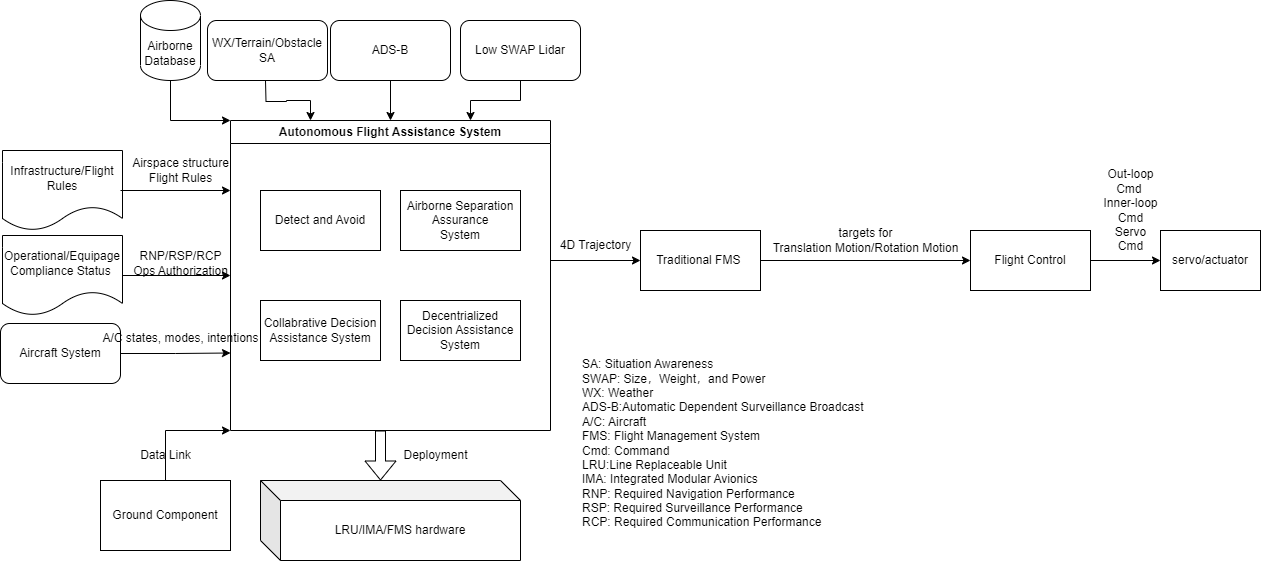

The diagram above was exported from draw.io. Its source (the exported page's mxGraphModel, read from the mxfile embedded in the PNG):
<mxGraphModel dx="1166" dy="668" grid="1" gridSize="10" guides="1" tooltips="1" connect="1" arrows="1" fold="1" page="1" pageScale="1" pageWidth="827" pageHeight="1169" math="0" shadow="0">
  <root>
    <mxCell id="0" />
    <mxCell id="1" parent="0" />
    <mxCell id="8l96-yP4dUcTK6vM3qxB-1" value="Autonomous Flight Assistance System" style="swimlane;whiteSpace=wrap;html=1;" parent="1" vertex="1">
      <mxGeometry x="230" y="190" width="320" height="310" as="geometry" />
    </mxCell>
    <mxCell id="8l96-yP4dUcTK6vM3qxB-3" value="Detect and Avoid" style="rounded=0;whiteSpace=wrap;html=1;" parent="8l96-yP4dUcTK6vM3qxB-1" vertex="1">
      <mxGeometry x="30" y="70" width="120" height="60" as="geometry" />
    </mxCell>
    <mxCell id="8l96-yP4dUcTK6vM3qxB-4" value="Airborne Separation Assurance&lt;br/&gt;System" style="rounded=0;whiteSpace=wrap;html=1;" parent="8l96-yP4dUcTK6vM3qxB-1" vertex="1">
      <mxGeometry x="170" y="70" width="120" height="60" as="geometry" />
    </mxCell>
    <mxCell id="8l96-yP4dUcTK6vM3qxB-5" value="Collabrative Decision Assistance System" style="rounded=0;whiteSpace=wrap;html=1;" parent="8l96-yP4dUcTK6vM3qxB-1" vertex="1">
      <mxGeometry x="30" y="180" width="120" height="60" as="geometry" />
    </mxCell>
    <mxCell id="8l96-yP4dUcTK6vM3qxB-6" value="Decentrialized Decision Assistance System" style="rounded=0;whiteSpace=wrap;html=1;" parent="8l96-yP4dUcTK6vM3qxB-1" vertex="1">
      <mxGeometry x="170" y="180" width="120" height="60" as="geometry" />
    </mxCell>
    <mxCell id="8l96-yP4dUcTK6vM3qxB-25" value="" style="shape=flexArrow;endArrow=classic;html=1;rounded=0;entryX=0;entryY=0;entryDx=120;entryDy=0;entryPerimeter=0;" parent="8l96-yP4dUcTK6vM3qxB-1" target="8l96-yP4dUcTK6vM3qxB-24" edge="1">
      <mxGeometry width="50" height="50" relative="1" as="geometry">
        <mxPoint x="150" y="310" as="sourcePoint" />
        <mxPoint x="200" y="230" as="targetPoint" />
      </mxGeometry>
    </mxCell>
    <mxCell id="8l96-yP4dUcTK6vM3qxB-7" value="" style="endArrow=classic;html=1;rounded=0;entryX=0;entryY=0.5;entryDx=0;entryDy=0;" parent="1" target="8l96-yP4dUcTK6vM3qxB-8" edge="1">
      <mxGeometry width="50" height="50" relative="1" as="geometry">
        <mxPoint x="550" y="330" as="sourcePoint" />
        <mxPoint x="600" y="280" as="targetPoint" />
      </mxGeometry>
    </mxCell>
    <mxCell id="8l96-yP4dUcTK6vM3qxB-8" value="Traditional FMS&amp;nbsp;" style="rounded=0;whiteSpace=wrap;html=1;" parent="1" vertex="1">
      <mxGeometry x="640" y="300" width="120" height="60" as="geometry" />
    </mxCell>
    <mxCell id="8l96-yP4dUcTK6vM3qxB-9" value="4D Trajectory" style="text;html=1;align=center;verticalAlign=middle;resizable=0;points=[];autosize=1;strokeColor=none;fillColor=none;" parent="1" vertex="1">
      <mxGeometry x="550" y="300" width="90" height="30" as="geometry" />
    </mxCell>
    <mxCell id="8l96-yP4dUcTK6vM3qxB-10" value="Flight Control" style="rounded=0;whiteSpace=wrap;html=1;" parent="1" vertex="1">
      <mxGeometry x="970" y="300" width="120" height="60" as="geometry" />
    </mxCell>
    <mxCell id="8l96-yP4dUcTK6vM3qxB-11" value="" style="endArrow=classic;html=1;rounded=0;" parent="1" target="8l96-yP4dUcTK6vM3qxB-10" edge="1">
      <mxGeometry width="50" height="50" relative="1" as="geometry">
        <mxPoint x="760" y="330" as="sourcePoint" />
        <mxPoint x="810" y="280" as="targetPoint" />
      </mxGeometry>
    </mxCell>
    <mxCell id="8l96-yP4dUcTK6vM3qxB-12" value="targets for &lt;br&gt;Translation Motion/Rotation Motion" style="text;html=1;align=center;verticalAlign=middle;resizable=0;points=[];autosize=1;strokeColor=none;fillColor=none;" parent="1" vertex="1">
      <mxGeometry x="760" y="290" width="210" height="40" as="geometry" />
    </mxCell>
    <mxCell id="8l96-yP4dUcTK6vM3qxB-13" value="servo/actuator" style="rounded=0;whiteSpace=wrap;html=1;" parent="1" vertex="1">
      <mxGeometry x="1160" y="300" width="100" height="60" as="geometry" />
    </mxCell>
    <mxCell id="8l96-yP4dUcTK6vM3qxB-14" value="" style="endArrow=classic;html=1;rounded=0;entryX=0;entryY=0.5;entryDx=0;entryDy=0;" parent="1" target="8l96-yP4dUcTK6vM3qxB-13" edge="1">
      <mxGeometry width="50" height="50" relative="1" as="geometry">
        <mxPoint x="1090" y="330" as="sourcePoint" />
        <mxPoint x="1140" y="280" as="targetPoint" />
      </mxGeometry>
    </mxCell>
    <mxCell id="8l96-yP4dUcTK6vM3qxB-15" value="Out-loop&lt;br/&gt;Cmd&amp;nbsp;&lt;br&gt;Inner-loop&lt;br/&gt;Cmd&lt;br&gt;Servo&lt;br/&gt;Cmd" style="text;html=1;align=center;verticalAlign=middle;resizable=0;points=[];autosize=1;strokeColor=none;fillColor=none;" parent="1" vertex="1">
      <mxGeometry x="1090" y="230" width="80" height="100" as="geometry" />
    </mxCell>
    <mxCell id="8l96-yP4dUcTK6vM3qxB-19" value="" style="edgeStyle=orthogonalEdgeStyle;rounded=0;orthogonalLoop=1;jettySize=auto;html=1;entryX=0.25;entryY=0;entryDx=0;entryDy=0;" parent="1" target="8l96-yP4dUcTK6vM3qxB-1" edge="1">
      <mxGeometry relative="1" as="geometry">
        <mxPoint x="265" y="150" as="sourcePoint" />
      </mxGeometry>
    </mxCell>
    <mxCell id="8l96-yP4dUcTK6vM3qxB-23" value="" style="edgeStyle=orthogonalEdgeStyle;rounded=0;orthogonalLoop=1;jettySize=auto;html=1;entryX=0.5;entryY=0;entryDx=0;entryDy=0;" parent="1" source="8l96-yP4dUcTK6vM3qxB-17" target="8l96-yP4dUcTK6vM3qxB-1" edge="1">
      <mxGeometry relative="1" as="geometry">
        <mxPoint x="370" y="220" as="targetPoint" />
      </mxGeometry>
    </mxCell>
    <mxCell id="8l96-yP4dUcTK6vM3qxB-17" value="ADS-B" style="rounded=1;whiteSpace=wrap;html=1;" parent="1" vertex="1">
      <mxGeometry x="330" y="90" width="120" height="60" as="geometry" />
    </mxCell>
    <mxCell id="8l96-yP4dUcTK6vM3qxB-21" value="" style="edgeStyle=orthogonalEdgeStyle;rounded=0;orthogonalLoop=1;jettySize=auto;html=1;entryX=0.75;entryY=0;entryDx=0;entryDy=0;" parent="1" source="8l96-yP4dUcTK6vM3qxB-18" target="8l96-yP4dUcTK6vM3qxB-1" edge="1">
      <mxGeometry relative="1" as="geometry">
        <mxPoint x="520" y="150" as="targetPoint" />
      </mxGeometry>
    </mxCell>
    <mxCell id="8l96-yP4dUcTK6vM3qxB-18" value="Low SWAP Lidar" style="rounded=1;whiteSpace=wrap;html=1;" parent="1" vertex="1">
      <mxGeometry x="460" y="90" width="120" height="60" as="geometry" />
    </mxCell>
    <mxCell id="8l96-yP4dUcTK6vM3qxB-24" value="LRU/IMA/FMS hardware" style="shape=cube;whiteSpace=wrap;html=1;boundedLbl=1;backgroundOutline=1;darkOpacity=0.05;darkOpacity2=0.1;" parent="1" vertex="1">
      <mxGeometry x="260" y="550" width="260" height="80" as="geometry" />
    </mxCell>
    <mxCell id="8l96-yP4dUcTK6vM3qxB-26" value="Deployment" style="text;html=1;align=center;verticalAlign=middle;resizable=0;points=[];autosize=1;strokeColor=none;fillColor=none;" parent="1" vertex="1">
      <mxGeometry x="390" y="510" width="90" height="30" as="geometry" />
    </mxCell>
    <mxCell id="8l96-yP4dUcTK6vM3qxB-27" value="Airborne Database" style="shape=cylinder3;whiteSpace=wrap;html=1;boundedLbl=1;backgroundOutline=1;size=15;" parent="1" vertex="1">
      <mxGeometry x="140" y="70" width="60" height="80" as="geometry" />
    </mxCell>
    <mxCell id="8l96-yP4dUcTK6vM3qxB-28" value="" style="endArrow=classic;html=1;rounded=0;entryX=0;entryY=0;entryDx=0;entryDy=0;exitX=0.5;exitY=1;exitDx=0;exitDy=0;exitPerimeter=0;" parent="1" source="8l96-yP4dUcTK6vM3qxB-27" target="8l96-yP4dUcTK6vM3qxB-1" edge="1">
      <mxGeometry width="50" height="50" relative="1" as="geometry">
        <mxPoint x="170" y="270" as="sourcePoint" />
        <mxPoint x="220" y="220" as="targetPoint" />
        <Array as="points">
          <mxPoint x="170" y="190" />
        </Array>
      </mxGeometry>
    </mxCell>
    <mxCell id="8l96-yP4dUcTK6vM3qxB-30" value="" style="edgeStyle=orthogonalEdgeStyle;rounded=0;orthogonalLoop=1;jettySize=auto;html=1;entryX=0;entryY=0.75;entryDx=0;entryDy=0;" parent="1" source="8l96-yP4dUcTK6vM3qxB-29" target="8l96-yP4dUcTK6vM3qxB-1" edge="1">
      <mxGeometry relative="1" as="geometry" />
    </mxCell>
    <mxCell id="8l96-yP4dUcTK6vM3qxB-29" value="Aircraft System" style="rounded=1;whiteSpace=wrap;html=1;" parent="1" vertex="1">
      <mxGeometry y="393" width="120" height="60" as="geometry" />
    </mxCell>
    <mxCell id="8l96-yP4dUcTK6vM3qxB-31" value="Ground Component" style="rounded=0;whiteSpace=wrap;html=1;" parent="1" vertex="1">
      <mxGeometry x="100" y="550" width="130" height="70" as="geometry" />
    </mxCell>
    <mxCell id="8l96-yP4dUcTK6vM3qxB-32" value="" style="endArrow=classic;html=1;rounded=0;entryX=0;entryY=1;entryDx=0;entryDy=0;exitX=0.5;exitY=0;exitDx=0;exitDy=0;" parent="1" source="8l96-yP4dUcTK6vM3qxB-31" target="8l96-yP4dUcTK6vM3qxB-1" edge="1">
      <mxGeometry width="50" height="50" relative="1" as="geometry">
        <mxPoint x="140" y="550" as="sourcePoint" />
        <mxPoint x="190" y="500" as="targetPoint" />
        <Array as="points">
          <mxPoint x="165" y="500" />
        </Array>
      </mxGeometry>
    </mxCell>
    <mxCell id="PKU2bSzV1nXFBNkiv6Mk-2" value="A/C states, modes, intentions" style="text;html=1;align=center;verticalAlign=middle;resizable=0;points=[];autosize=1;strokeColor=none;fillColor=none;" parent="1" vertex="1">
      <mxGeometry x="90" y="393" width="180" height="30" as="geometry" />
    </mxCell>
    <mxCell id="PKU2bSzV1nXFBNkiv6Mk-3" value="Infrastructure/Flight Rules" style="shape=document;whiteSpace=wrap;html=1;boundedLbl=1;" parent="1" vertex="1">
      <mxGeometry x="2" y="220" width="120" height="80" as="geometry" />
    </mxCell>
    <mxCell id="PKU2bSzV1nXFBNkiv6Mk-6" value="" style="endArrow=classic;html=1;rounded=0;" parent="1" edge="1">
      <mxGeometry width="50" height="50" relative="1" as="geometry">
        <mxPoint x="120" y="260" as="sourcePoint" />
        <mxPoint x="230" y="260" as="targetPoint" />
      </mxGeometry>
    </mxCell>
    <mxCell id="PKU2bSzV1nXFBNkiv6Mk-7" value="Airspace structure&lt;br&gt;Flight Rules" style="text;html=1;align=center;verticalAlign=middle;resizable=0;points=[];autosize=1;strokeColor=none;fillColor=none;" parent="1" vertex="1">
      <mxGeometry x="120" y="220" width="120" height="40" as="geometry" />
    </mxCell>
    <mxCell id="PKU2bSzV1nXFBNkiv6Mk-8" value="Operational/Equipage&lt;br&gt;Compliance Status&amp;nbsp;" style="shape=document;whiteSpace=wrap;html=1;boundedLbl=1;" parent="1" vertex="1">
      <mxGeometry x="2" y="305" width="120" height="80" as="geometry" />
    </mxCell>
    <mxCell id="PKU2bSzV1nXFBNkiv6Mk-9" value="" style="endArrow=classic;html=1;rounded=0;entryX=0;entryY=0.5;entryDx=0;entryDy=0;exitX=1;exitY=0.5;exitDx=0;exitDy=0;" parent="1" source="PKU2bSzV1nXFBNkiv6Mk-8" target="8l96-yP4dUcTK6vM3qxB-1" edge="1">
      <mxGeometry width="50" height="50" relative="1" as="geometry">
        <mxPoint x="120" y="340" as="sourcePoint" />
        <mxPoint x="170" y="290" as="targetPoint" />
      </mxGeometry>
    </mxCell>
    <mxCell id="PKU2bSzV1nXFBNkiv6Mk-11" value="RNP/RSP/RCP&lt;br&gt;Ops Authorization" style="text;html=1;align=center;verticalAlign=middle;resizable=0;points=[];autosize=1;strokeColor=none;fillColor=none;" parent="1" vertex="1">
      <mxGeometry x="120" y="313" width="120" height="40" as="geometry" />
    </mxCell>
    <mxCell id="12M_lwxpsuxt2LRye59O-1" value="Data Link" style="text;html=1;align=center;verticalAlign=middle;resizable=0;points=[];autosize=1;strokeColor=none;fillColor=none;" vertex="1" parent="1">
      <mxGeometry x="130" y="510" width="70" height="30" as="geometry" />
    </mxCell>
    <mxCell id="12M_lwxpsuxt2LRye59O-2" value="SA: Situation Awareness&lt;br&gt;SWAP:&amp;nbsp;Size，Weight，&lt;span style=&quot;background-color: initial;&quot;&gt;and Power&lt;/span&gt;&lt;br&gt;WX: Weather&lt;br&gt;ADS-B:Automatic Dependent Surveillance Broadcast&lt;br&gt;A/C: Aircraft&lt;br&gt;FMS: Flight Management System&lt;br&gt;Cmd: Command&lt;br&gt;LRU:Line Replaceable Unit&lt;br&gt;IMA:&amp;nbsp;Integrated Modular Avionics&lt;br&gt;RNP: Required Navigation Performance&lt;br&gt;RSP: Required Surveillance Performance&lt;br&gt;RCP: Required Communication Performance" style="text;html=1;strokeColor=none;fillColor=none;align=left;verticalAlign=middle;whiteSpace=wrap;rounded=0;" vertex="1" parent="1">
      <mxGeometry x="580" y="423" width="300" height="180" as="geometry" />
    </mxCell>
    <mxCell id="12M_lwxpsuxt2LRye59O-3" value="WX/Terrain/Obstacle&lt;br&gt;SA" style="rounded=1;whiteSpace=wrap;html=1;" vertex="1" parent="1">
      <mxGeometry x="207" y="90" width="120" height="60" as="geometry" />
    </mxCell>
  </root>
</mxGraphModel>